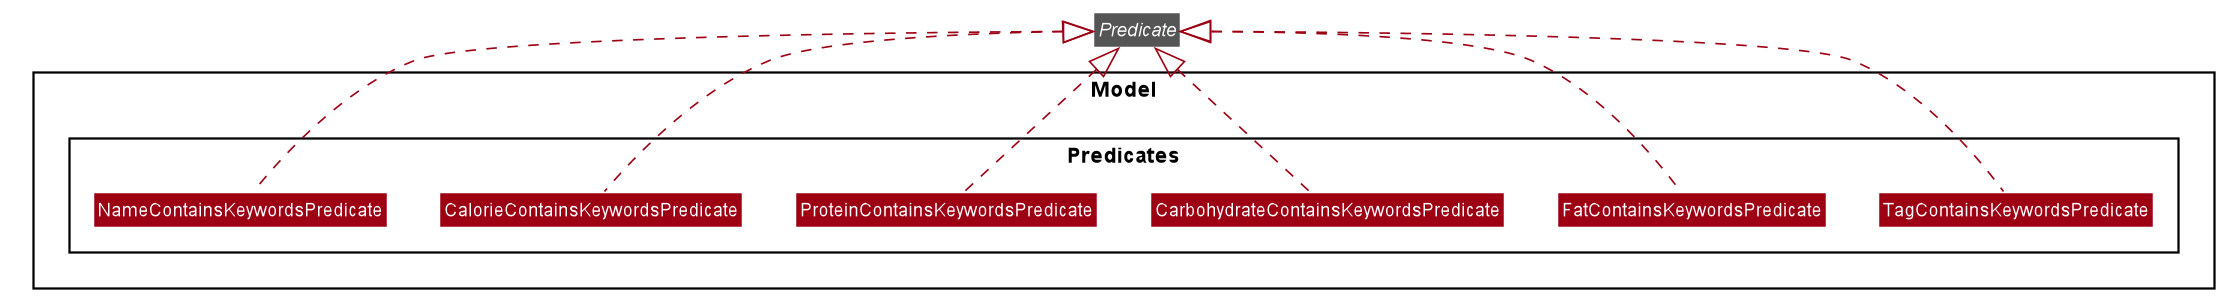

The diagram above was rendered by PlantUML. Its source (embedded in the PNG):
@startuml









skinparam BackgroundColor #FFFFFFF

skinparam Shadowing false

skinparam Class {
    FontColor #FFFFFF
    BorderThickness 1
    BorderColor #FFFFFF
    StereotypeFontColor #FFFFFF
    FontName Arial
}

skinparam Actor {
    BorderColor #000000
    Color #000000
    FontName Arial
}

skinparam Sequence {
    MessageAlign center
    BoxFontSize 15
    BoxPadding 0
    BoxFontColor #FFFFFF
    FontName Arial
}

skinparam Participant {
    FontColor #FFFFFFF
    Padding 20
}

skinparam MinClassWidth 50
skinparam ParticipantPadding 10
skinparam Shadowing false
skinparam DefaultTextAlignment center
skinparam packageStyle Rectangle

hide footbox
hide members
hide circle
skinparam arrowThickness 1.1
skinparam arrowColor #9D0012
skinparam classBackgroundColor #9D0012

Interface Predicate #555555

Package Model <<Rectangle>> {

Package Predicates {
Class TagContainsKeywordsPredicate
Class FatContainsKeywordsPredicate
Class CarbohydrateContainsKeywordsPredicate
Class ProteinContainsKeywordsPredicate
Class CalorieContainsKeywordsPredicate
Class NameContainsKeywordsPredicate
}

NameContainsKeywordsPredicate .up.|> Predicate
CalorieContainsKeywordsPredicate .up.|> Predicate
ProteinContainsKeywordsPredicate .up.|> Predicate
CarbohydrateContainsKeywordsPredicate .up.|> Predicate
FatContainsKeywordsPredicate .up.|> Predicate
TagContainsKeywordsPredicate .up.|> Predicate

}

@enduml